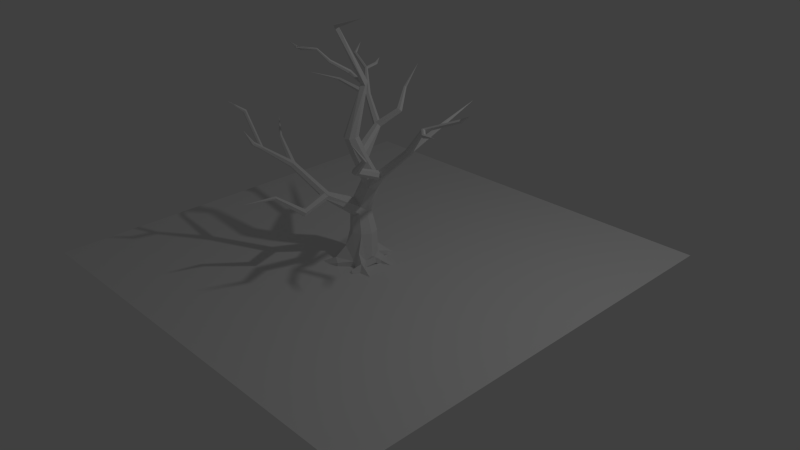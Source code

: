 # Source: tree.blend  (saved by Blender 2.76.0; exported with 4.5.12 LTS)
import bpy
from mathutils import Matrix  # noqa: F401  (used for matrix-valued properties, if any)

bpy.ops.wm.read_factory_settings(use_empty=True)
scene = bpy.context.scene
scene.name = 'Scene'

# ---- collections
col_collection_1 = bpy.data.collections.new('Collection 1'); scene.collection.children.link(col_collection_1)

# ---- world
world_world = bpy.data.worlds.new('World'); scene.world = world_world
world_world.color = (0.05088, 0.05088, 0.05088)
world_world.use_sun_shadow = False
world_world.sun_shadow_jitter_overblur = 0.0
world_world.cycles.sampling_method = 'MANUAL'
world_world.cycles.sample_map_resolution = 256

# ---- cameras
cam_camera = bpy.data.cameras.new('Camera')
cam_camera.clip_end = 100.0
cam_camera.lens = 35.0
cam_camera.sensor_width = 32.0
cam_camera.sensor_height = 18.0
cam_camera.ortho_scale = 7.314
cam_camera.dof.focus_distance = 0.0
cam_camera.dof.aperture_fstop = 128.0

# ---- lights
light_lamp = bpy.data.lights.new('Lamp', 'POINT')
light_lamp.transmission_factor = 0.0
light_lamp.cutoff_distance = 30.0
light_lamp.energy = 100.0
light_lamp.shadow_buffer_clip_start = 1.001
light_lamp.shadow_soft_size = 0.1
light_lamp.shadow_maximum_resolution = 0.006
light_lamp.use_absolute_resolution = True
light_lamp.cycles.use_multiple_importance_sampling = False

# ---- meshes
me_plane_001 = bpy.data.meshes.new('Plane.001')
me_plane_001.from_pydata([(-1.0, -1.0, 0.0), (1.0, -1.0, 0.0), (-1.0, 1.0, 0.0), (1.0, 1.0, 0.0)], [], [(0, 1, 3, 2)])
me_plane_001.use_remesh_preserve_volume = False
me_plane_001.use_remesh_preserve_attributes = False
me_plane_001.use_mirror_vertex_groups = False
me_plane_001.update()
me_trees = bpy.data.meshes.new('Trees')
me_trees.from_pydata([(0.6788, -1.08, 0.1522), (0.6363, -1.052, 0.4204), (0.6731, -1.175, 0.4198), (0.7082, -1.16, 0.1042), (0.7231, -1.227, 0.1421), (0.6094, -1.288, 0.4194), (0.6927, -1.304, 0.09105), (0.6437, -1.369, 0.2024), (0.4827, -1.324, 0.4195), (0.4214, -1.389, 0.2398), (0.5782, -1.397, 0.07545), (0.3671, -1.263, 0.4201), (0.3304, -1.139, 0.4207), (0.3117, -1.186, 0.08798), (0.3391, -1.273, 0.06952), (0.394, -1.027, 0.4211), (0.3878, -1.061, 0.2101), (0.5207, -0.9904, 0.4209), (0.4528, -1.006, 0.09966), (0.537, -1.016, 0.2244), (0.6156, -1.049, 0.1072), (0.6703, -1.074, 0.9815), (0.5374, -1.123, 0.6786), (0.5092, -1.026, 0.6704), (0.6491, -0.9887, 1.038), (0.616, -1.16, 1.015), (0.5033, -1.203, 0.7366), (0.5436, -1.18, 1.068), (0.3943, -1.218, 0.8444), (0.4666, -1.136, 1.085), (0.3137, -1.18, 0.7551), (0.4478, -1.049, 1.101), (0.2664, -1.088, 0.7057), (0.4981, -0.9678, 1.107), (0.3175, -1.001, 0.6896), (0.588, -0.9412, 1.098), (0.418, -0.9754, 0.675), (0.5945, -1.158, 1.474), (0.608, -1.235, 1.504), (0.6697, -1.097, 1.201), (0.656, -1.005, 1.144), (0.5704, -1.3, 1.465), (0.6252, -1.171, 1.124), (0.5012, -1.312, 1.435), (0.4379, -1.275, 1.442), (0.4218, -1.2, 1.449), (0.4397, -1.17, 1.45), (0.4701, -1.108, 1.358), (0.5454, -1.086, 1.355), (0.5682, -1.137, 1.463), (0.5615, -1.292, 1.678), (0.5455, -1.101, 2.274), (0.5259, -1.356, 1.671), (0.4976, -1.125, 2.293), (0.4595, -1.375, 1.668), (0.4011, -1.338, 1.671), (0.4692, -1.101, 2.279), (0.385, -1.267, 1.678), (0.464, -1.057, 2.313), (0.4206, -1.203, 1.685), (0.5272, -1.039, 2.307), (0.4871, -1.184, 1.688), (0.5454, -1.221, 1.685), (0.5451, -1.507, 3.009), (0.5313, -1.519, 3.047), (0.5635, -1.47, 3.028), (0.5496, -1.482, 3.066), (1.071, -1.573, 3.22), (0.5057, -1.222, 0.6513), (0.4043, -1.244, 0.6077), (0.3056, -1.197, 0.6694), (0.6987, -1.296, 0.002396), (0.7142, -1.152, 0.01553), (0.3904, -1.085, -0.0008806), (0.3774, -1.075, -0.0008806), (0.3863, -1.059, 0.0009903), (0.4588, -0.9987, 0.011), (0.6215, -1.041, 0.01852), (0.7272, -1.038, 0.0829), (0.7114, -0.9876, 0.05116), (0.7498, -1.097, 0.04458), (0.7149, -0.9831, -0.0008806), (0.8346, -0.9968, -0.0008806), (0.5747, -0.8569, 0.07449), (0.534, -0.8716, 0.04604), (0.6156, -0.8789, 0.05101), (0.619, -0.8746, 0.001577), (0.3331, -0.956, 0.099), (0.3114, -1.032, 0.08022), (0.3578, -0.9265, 0.08031), (0.3357, -0.9653, 0.03181), (0.3633, -0.926, 0.03556), (0.3143, -1.138, -0.0008806), (0.3132, -1.185, -0.0008806), (0.3161, -1.036, 0.02876), (0.2283, -0.9547, 0.03239), (0.2274, -0.991, 0.02271), (0.2368, -0.9421, 0.02025), (0.1438, -0.9093, 0.007442), (0.1917, -0.9361, -0.0008806), (0.1901, -0.9535, -0.0008806), (0.2002, -0.9283, -0.0008806), (0.2301, -0.9922, -0.0008806), (0.3541, -1.501, 0.09119), (0.4258, -1.538, 0.04787), (0.3069, -1.396, 0.05174), (0.5833, -1.39, -0.0008806), (0.4291, -1.534, -0.0008807), (0.7347, -1.408, 0.1046), (0.7407, -1.371, 0.03098), (0.6705, -1.433, 0.03852), (0.6746, -1.316, -0.0008806), (0.7055, -1.307, -0.0008806), (0.7429, -1.368, -0.0008806), (0.8476, -1.402, -0.0008806), (0.6672, -1.527, 0.01035), (0.6818, -1.526, 0.04403), (0.7549, -1.447, 0.0121), (0.7014, -1.532, 0.01025), (0.7561, -1.446, -0.0008807), (0.7067, -1.527, -0.0008807), (0.3172, -1.534, 0.9902), (0.2646, -1.52, 0.9687), (0.3496, -1.579, 0.9684), (0.3294, -1.61, 0.9252), (0.2767, -1.595, 0.9036), (0.2443, -1.55, 0.9254), (-0.05116, -1.743, 1.339), (-0.08414, -1.726, 1.315), (-0.03282, -1.781, 1.328), (-0.04748, -1.804, 1.293), (-0.08046, -1.787, 1.269), (-0.09878, -1.749, 1.28), (-0.3234, -1.996, 1.529), (-0.3432, -1.988, 1.516), (-0.3153, -2.019, 1.524), (-0.3269, -2.035, 1.507), (-0.3466, -2.027, 1.495), (-0.3548, -2.003, 1.5), (-0.5466, -2.039, 1.945), (-0.5694, -2.033, 1.938), (-0.5358, -2.062, 1.938), (-0.5478, -2.078, 1.923), (-0.5706, -2.072, 1.916), (-0.5814, -2.049, 1.924), (-0.6139, -2.24, 2.084), (0.3536, -1.934, 0.9027), (0.3144, -1.576, 0.9997), (0.2594, -1.579, 0.9868), (0.3078, -1.929, 0.894), (0.3872, -1.947, 0.8642), (0.352, -1.561, 0.9598), (0.375, -1.955, 0.817), (0.3346, -1.551, 0.907), (0.3291, -1.95, 0.8083), (0.2795, -1.554, 0.8941), (0.2955, -1.937, 0.8468), (0.2419, -1.568, 0.934), (0.2045, -2.23, 1.115), (0.1821, -2.223, 1.108), (0.2191, -2.242, 1.098), (0.2114, -2.246, 1.074), (0.189, -2.239, 1.067), (0.1744, -2.228, 1.084), (0.06921, -2.608, 1.078), (-0.4784, -1.596, 1.522), (-0.04344, -1.738, 1.33), (-0.05744, -1.724, 1.29), (-0.484, -1.59, 1.499), (-0.4861, -1.618, 1.531), (-0.0518, -1.779, 1.343), (-0.4993, -1.633, 1.517), (-0.07417, -1.806, 1.317), (-0.5048, -1.626, 1.494), (-0.08816, -1.792, 1.278), (-0.4972, -1.605, 1.485), (-0.07979, -1.751, 1.264), (-0.8768, -1.349, 1.625), (-0.5729, -2.041, 1.943), (-0.5494, -2.043, 1.949), (-0.5351, -2.058, 1.936), (-0.5443, -2.071, 1.918), (-0.5678, -2.068, 1.912), (-0.5821, -2.053, 1.925), (-0.2674, -2.15, 1.641), (-0.3299, -1.996, 1.53), (-0.352, -2.006, 1.528), (-0.2902, -2.159, 1.638), (-0.2483, -2.161, 1.628), (-0.3129, -2.001, 1.513), (-0.2521, -2.179, 1.612), (-0.318, -2.016, 1.495), (-0.2749, -2.187, 1.609), (-0.3401, -2.027, 1.493), (-0.294, -2.177, 1.622), (-0.3571, -2.021, 1.51), (-0.2779, -2.282, 1.818), (0.3472, -0.7643, 1.631), (0.3359, -0.8028, 1.66), (0.3881, -0.7356, 1.638), (0.4177, -0.7455, 1.674), (0.4065, -0.7841, 1.703), (0.5273, -1.133, 1.525), (0.3655, -0.8127, 1.696), (0.4558, -1.155, 1.527), (0.0155, -0.6143, 1.917), (0.01356, -0.6476, 1.933), (0.04161, -0.5899, 1.928), (0.06576, -0.5988, 1.955), (0.06379, -0.6321, 1.971), (0.0377, -0.6565, 1.96), (-0.1553, -0.477, 2.193), (-0.1575, -0.4948, 2.204), (-0.1421, -0.4626, 2.201), (-0.1311, -0.4658, 2.22), (-0.1332, -0.4836, 2.23), (-0.1465, -0.4981, 2.222), (-0.5193, -0.3382, 2.289), (-0.5258, -0.3538, 2.301), (-0.5032, -0.3244, 2.295), (-0.4936, -0.3262, 2.314), (-0.5001, -0.3418, 2.326), (-0.5162, -0.3556, 2.32), (-0.585, -0.1795, 2.416), (0.5339, -0.5555, 1.835), (0.3511, -0.7364, 1.653), (0.338, -0.7611, 1.692), (0.5194, -0.5797, 1.863), (0.5776, -0.5535, 1.827), (0.3899, -0.7495, 1.628), (0.6069, -0.5757, 1.847), (0.4156, -0.7873, 1.642), (0.5924, -0.5998, 1.875), (0.4025, -0.812, 1.681), (0.5486, -0.6018, 1.883), (0.3637, -0.7989, 1.706), (0.4109, -0.3362, 2.053), (0.4043, -0.3518, 2.064), (0.4318, -0.3319, 2.052), (0.4462, -0.3433, 2.064), (0.4396, -0.3589, 2.075), (0.4187, -0.3632, 2.076), (0.4858, -0.1807, 2.346), (-0.3272, -0.7746, 2.079), (0.02357, -0.6188, 1.911), (0.04074, -0.6506, 1.919), (-0.3158, -0.7915, 2.083), (-0.3304, -0.7605, 2.094), (0.02246, -0.5914, 1.936), (-0.3221, -0.7633, 2.113), (0.03855, -0.5958, 1.969), (-0.3108, -0.7801, 2.117), (0.05574, -0.6276, 1.977), (-0.3076, -0.7942, 2.102), (0.05685, -0.655, 1.952), (-0.6315, -1.022, 2.183), (-0.5285, -0.3482, 2.307), (-0.5221, -0.3353, 2.292), (-0.5033, -0.3271, 2.293), (-0.4908, -0.3319, 2.309), (-0.4973, -0.3447, 2.323), (-0.5161, -0.3529, 2.322), (-0.1654, -0.3116, 2.222), (-0.1589, -0.4788, 2.197), (-0.1641, -0.4818, 2.217), (-0.1705, -0.3166, 2.241), (-0.1458, -0.3045, 2.217), (-0.1391, -0.4773, 2.192), (-0.1313, -0.3025, 2.232), (-0.1244, -0.4788, 2.207), (-0.1364, -0.3075, 2.251), (-0.1297, -0.4818, 2.226), (-0.156, -0.3146, 2.256), (-0.1495, -0.4834, 2.231), (-0.253, -0.1545, 2.269), (1.068, -1.31, 1.322), (1.043, -1.276, 1.363), (1.057, -1.369, 1.319), (1.022, -1.393, 1.356), (0.9973, -1.359, 1.396), (1.007, -1.3, 1.4), (1.451, -1.227, 1.706), (1.423, -1.201, 1.729), (1.449, -1.271, 1.71), (1.42, -1.289, 1.737), (1.392, -1.264, 1.76), (1.394, -1.22, 1.756), (1.691, -1.262, 2.045), (1.677, -1.248, 2.06), (1.691, -1.287, 2.05), (1.678, -1.297, 2.07), (1.665, -1.283, 2.084), (1.664, -1.259, 2.079), (2.103, -1.099, 2.215), (2.095, -1.084, 2.232), (2.101, -1.125, 2.217), (2.09, -1.136, 2.237), (2.082, -1.121, 2.255), (2.084, -1.095, 2.252), (2.284, -1.205, 2.357), (1.076, -1.682, 1.497), (1.086, -1.341, 1.344), (1.074, -1.319, 1.394), (1.066, -1.656, 1.535), (1.042, -1.717, 1.479), (1.045, -1.357, 1.309), (0.9981, -1.728, 1.498), (0.9908, -1.35, 1.324), (0.988, -1.702, 1.536), (0.9784, -1.328, 1.375), (1.022, -1.667, 1.555), (1.02, -1.312, 1.41), (1.35, -1.811, 1.749), (1.341, -1.795, 1.766), (1.336, -1.831, 1.744), (1.314, -1.836, 1.756), (1.305, -1.821, 1.772), (1.319, -1.8, 1.777), (1.4, -2.067, 2.056), (1.589, -0.8503, 1.983), (1.441, -1.228, 1.697), (1.399, -1.218, 1.707), (1.565, -0.8467, 1.987), (1.603, -0.8628, 1.999), (1.463, -1.255, 1.723), (1.592, -0.8715, 2.019), (1.444, -1.273, 1.759), (1.569, -0.8679, 2.023), (1.402, -1.262, 1.769), (1.555, -0.8554, 2.007), (1.38, -1.235, 1.743), (1.626, -0.4211, 2.194), (2.101, -1.088, 2.238), (2.108, -1.1, 2.219), (2.099, -1.122, 2.215), (2.084, -1.132, 2.231), (2.077, -1.12, 2.251), (2.086, -1.097, 2.255), (1.837, -1.396, 2.061), (1.692, -1.259, 2.051), (1.692, -1.256, 2.075), (1.836, -1.392, 2.085), (1.827, -1.417, 2.051), (1.677, -1.275, 2.04), (1.816, -1.434, 2.065), (1.663, -1.289, 2.054), (1.814, -1.43, 2.089), (1.663, -1.287, 2.079), (1.824, -1.409, 2.099), (1.678, -1.27, 2.089), (2.039, -1.464, 2.116), (-0.1316, -1.56, 2.685), (-0.2386, -1.563, 2.741), (-0.1367, -1.554, 2.677), (-0.09519, -1.497, 2.648), (-0.1302, -1.558, 2.689), (-0.1272, -1.556, 2.695), (-0.08816, -1.497, 2.664), (0.4719, -1.089, 2.307), (0.4779, -1.105, 2.331), (-0.1374, -1.542, 2.679), (-0.09563, -1.493, 2.649), (0.295, -1.133, 2.368), (0.2872, -1.105, 2.374), (0.1362, -1.298, 2.506), (0.3124, -1.148, 2.384), (0.1532, -1.307, 2.516), (0.1277, -1.28, 2.513), (0.1362, -1.27, 2.531), (0.2969, -1.093, 2.397), (0.1531, -1.279, 2.541), (0.3143, -1.109, 2.414), (0.1617, -1.297, 2.533), (0.322, -1.136, 2.407), (0.01658, -1.379, 2.649), (0.02532, -1.384, 2.655), (0.01104, -1.369, 2.655), (0.01422, -1.365, 2.666), (0.02296, -1.37, 2.672), (0.0285, -1.38, 2.667), (-0.1344, -1.552, 2.676), (-0.1278, -1.56, 2.683), (-0.1308, -1.544, 2.698), (-0.1302, -1.545, 2.699), (-0.1369, -1.538, 2.692), (-0.1257, -1.556, 2.694), (-0.09559, -1.493, 2.649), (-0.139, -1.541, 2.68), (-0.08814, -1.497, 2.664), (0.6921, -1.537, -0.0008807), (0.1951, -1.576, -0.0008807), (0.1887, -1.571, 0.003666), (0.1771, -1.573, -0.0008807), (0.2936, -1.581, -0.0008807), (0.5371, -0.8676, -0.0008806), (0.5556, -0.7897, -0.0008806), (0.8753, -1.009, -0.0008806), (0.8817, -1.015, 0.00481), (0.886, -1.004, -0.0008806), (0.6616, -1.533, -0.0008807), (0.6602, -1.544, -0.0008807), (0.617, -0.8665, -0.0008806), (0.5962, -0.789, -0.0008806), (0.5767, -0.7645, -0.0008806), (0.672, -1.523, -0.0008807), (0.8106, -1.446, -0.0008807), (0.9132, -1.432, -0.0008807), (0.6725, -1.429, -0.0008807), (0.189, -1.564, -0.0008807), (0.2234, -1.494, -0.0008807), (0.3104, -1.391, -0.0008806), (0.2394, -0.9419, -0.0008806), (0.2573, -0.9396, -0.0008806), (0.2479, -1.001, -0.0008806), (0.2502, -0.9598, -0.0008806), (0.5785, -0.871, -0.0008806), (0.5236, -0.8903, -0.0008806), (0.8908, -1.021, -0.0008806), (0.8772, -1.045, -0.0008806), (0.6689, -1.011, -0.0008806), (0.7529, -1.094, -0.0008806), (0.7298, -1.129, -0.0008806), (0.3438, -1.266, -0.0008806)], [], [(0, 1, 2), (0, 2, 3), (2, 4, 3), (4, 2, 5), (4, 5, 6), (5, 7, 6), (8, 9, 10), (8, 10, 5), (7, 5, 10), (9, 8, 11), (12, 13, 14), (12, 14, 11), (9, 11, 14), (12, 15, 16), (12, 16, 13), (16, 15, 17), (16, 17, 18), (17, 19, 18), (19, 17, 1), (19, 1, 20), (1, 0, 20), (21, 22, 23), (21, 23, 24), (22, 21, 25), (22, 25, 26), (26, 25, 27), (26, 27, 28), (29, 30, 28), (29, 28, 27), (30, 29, 31), (30, 31, 32), (33, 34, 32), (33, 32, 31), (35, 36, 34), (35, 34, 33), (36, 35, 24), (36, 24, 23), (37, 38, 39), (37, 39, 40), (39, 38, 41), (39, 41, 42), (42, 41, 43), (42, 43, 27), (43, 44, 29), (43, 29, 27), (29, 44, 45), (29, 45, 31), (45, 46, 47), (45, 47, 31), (31, 47, 33), (33, 47, 48), (33, 48, 35), (35, 48, 49), (35, 49, 40), (49, 37, 40), (50, 51, 52), (52, 51, 53), (54, 53, 55), (53, 56, 57), (53, 57, 55), (57, 58, 59), (60, 61, 59), (60, 59, 58), (61, 60, 62), (63, 64, 53), (65, 60, 58), (65, 58, 66), (65, 67, 63), (63, 67, 64), (64, 67, 66), (66, 67, 65), (1, 23, 22), (1, 22, 2), (22, 68, 5), (22, 5, 2), (68, 69, 8), (68, 8, 5), (69, 70, 11), (69, 11, 8), (11, 70, 32), (11, 32, 12), (32, 34, 15), (32, 15, 12), (15, 34, 36), (15, 36, 17), (17, 36, 23), (17, 23, 1), (3, 4, 6), (3, 6, 71), (3, 71, 72), (73, 74, 75), (75, 76, 77), (75, 77, 71), (72, 71, 77), (20, 0, 78), (20, 78, 79), (0, 3, 80), (0, 80, 78), (81, 79, 82), (18, 19, 83), (18, 83, 84), (19, 20, 85), (19, 85, 83), (20, 77, 86), (20, 86, 85), (13, 16, 87), (13, 87, 88), (16, 18, 89), (16, 89, 87), (76, 75, 90), (76, 90, 91), (18, 76, 91), (18, 91, 89), (92, 93, 13), (13, 88, 94), (13, 94, 92), (88, 87, 95), (88, 95, 96), (87, 89, 97), (87, 97, 95), (96, 95, 98), (95, 97, 98), (99, 100, 98), (101, 99, 98), (102, 96, 98), (102, 98, 100), (10, 9, 103), (10, 103, 104), (9, 14, 105), (9, 105, 103), (106, 10, 104), (106, 104, 107), (6, 7, 108), (6, 108, 109), (7, 10, 110), (7, 110, 108), (111, 71, 112), (113, 109, 114), (108, 110, 115), (108, 115, 116), (117, 108, 116), (117, 116, 118), (119, 117, 118), (119, 118, 120), (121, 28, 30), (121, 30, 122), (123, 26, 28), (123, 28, 121), (124, 68, 26), (124, 26, 123), (125, 69, 68), (125, 68, 124), (126, 70, 69), (126, 69, 125), (122, 30, 70), (122, 70, 126), (127, 121, 122), (127, 122, 128), (129, 123, 121), (129, 121, 127), (130, 124, 123), (130, 123, 129), (131, 125, 124), (131, 124, 130), (132, 126, 125), (132, 125, 131), (128, 122, 126), (128, 126, 132), (133, 127, 128), (133, 128, 134), (135, 129, 127), (135, 127, 133), (136, 130, 129), (136, 129, 135), (137, 131, 130), (137, 130, 136), (138, 132, 131), (138, 131, 137), (134, 128, 132), (134, 132, 138), (139, 133, 134), (139, 134, 140), (141, 135, 133), (141, 133, 139), (142, 136, 135), (142, 135, 141), (143, 137, 136), (143, 136, 142), (144, 138, 137), (144, 137, 143), (140, 134, 138), (140, 138, 144), (140, 145, 139), (139, 145, 141), (141, 145, 142), (142, 145, 143), (143, 145, 144), (144, 145, 140), (146, 147, 148), (146, 148, 149), (150, 151, 147), (150, 147, 146), (152, 153, 151), (152, 151, 150), (154, 155, 153), (154, 153, 152), (156, 157, 155), (156, 155, 154), (149, 148, 157), (149, 157, 156), (158, 146, 149), (158, 149, 159), (160, 150, 146), (160, 146, 158), (161, 152, 150), (161, 150, 160), (162, 154, 152), (162, 152, 161), (163, 156, 154), (163, 154, 162), (159, 149, 156), (159, 156, 163), (159, 164, 158), (158, 164, 160), (160, 164, 161), (161, 164, 162), (162, 164, 163), (163, 164, 159), (155, 157, 148), (155, 148, 153), (151, 153, 148), (151, 148, 147), (165, 166, 167), (165, 167, 168), (169, 170, 166), (169, 166, 165), (171, 172, 170), (171, 170, 169), (173, 174, 172), (173, 172, 171), (175, 176, 174), (175, 174, 173), (168, 167, 176), (168, 176, 175), (168, 177, 165), (165, 177, 169), (169, 177, 171), (171, 177, 173), (173, 177, 175), (175, 177, 168), (174, 176, 167), (174, 167, 172), (170, 172, 167), (170, 167, 166), (178, 145, 179), (179, 145, 180), (180, 145, 181), (181, 145, 182), (182, 145, 183), (183, 145, 178), (182, 183, 178), (182, 178, 181), (180, 181, 178), (180, 178, 179), (184, 185, 186), (184, 186, 187), (188, 189, 185), (188, 185, 184), (190, 191, 189), (190, 189, 188), (192, 193, 191), (192, 191, 190), (194, 195, 193), (194, 193, 192), (187, 186, 195), (187, 195, 194), (187, 196, 184), (184, 196, 188), (188, 196, 190), (190, 196, 192), (192, 196, 194), (194, 196, 187), (193, 195, 186), (193, 186, 191), (189, 191, 186), (189, 186, 185), (197, 47, 46), (197, 46, 198), (199, 48, 47), (199, 47, 197), (200, 49, 48), (200, 48, 199), (201, 202, 49), (201, 49, 200), (203, 204, 202), (203, 202, 201), (198, 46, 204), (198, 204, 203), (205, 197, 198), (205, 198, 206), (207, 199, 197), (207, 197, 205), (208, 200, 199), (208, 199, 207), (209, 201, 200), (209, 200, 208), (210, 203, 201), (210, 201, 209), (206, 198, 203), (206, 203, 210), (211, 205, 206), (211, 206, 212), (213, 207, 205), (213, 205, 211), (214, 208, 207), (214, 207, 213), (215, 209, 208), (215, 208, 214), (216, 210, 209), (216, 209, 215), (212, 206, 210), (212, 210, 216), (217, 211, 212), (217, 212, 218), (219, 213, 211), (219, 211, 217), (220, 214, 213), (220, 213, 219), (221, 215, 214), (221, 214, 220), (222, 216, 215), (222, 215, 221), (218, 212, 216), (218, 216, 222), (218, 223, 217), (217, 223, 219), (219, 223, 220), (220, 223, 221), (221, 223, 222), (222, 223, 218), (224, 225, 226), (224, 226, 227), (228, 229, 225), (228, 225, 224), (230, 231, 229), (230, 229, 228), (232, 233, 231), (232, 231, 230), (234, 235, 233), (234, 233, 232), (227, 226, 235), (227, 235, 234), (236, 224, 227), (236, 227, 237), (238, 228, 224), (238, 224, 236), (239, 230, 228), (239, 228, 238), (240, 232, 230), (240, 230, 239), (241, 234, 232), (241, 232, 240), (237, 227, 234), (237, 234, 241), (237, 242, 236), (236, 242, 238), (238, 242, 239), (239, 242, 240), (240, 242, 241), (241, 242, 237), (233, 235, 226), (233, 226, 231), (229, 231, 226), (229, 226, 225), (243, 244, 245), (243, 245, 246), (247, 248, 244), (247, 244, 243), (249, 250, 248), (249, 248, 247), (251, 252, 250), (251, 250, 249), (253, 254, 252), (253, 252, 251), (246, 245, 254), (246, 254, 253), (246, 255, 243), (243, 255, 247), (247, 255, 249), (249, 255, 251), (251, 255, 253), (253, 255, 246), (252, 254, 245), (252, 245, 250), (248, 250, 245), (248, 245, 244), (256, 223, 257), (257, 223, 258), (258, 223, 259), (259, 223, 260), (260, 223, 261), (261, 223, 256), (260, 261, 256), (260, 256, 259), (258, 259, 256), (258, 256, 257), (262, 263, 264), (262, 264, 265), (266, 267, 263), (266, 263, 262), (268, 269, 267), (268, 267, 266), (270, 271, 269), (270, 269, 268), (272, 273, 271), (272, 271, 270), (265, 264, 273), (265, 273, 272), (265, 274, 262), (262, 274, 266), (266, 274, 268), (268, 274, 270), (270, 274, 272), (272, 274, 265), (271, 273, 264), (271, 264, 269), (267, 269, 264), (267, 264, 263), (275, 21, 24), (275, 24, 276), (277, 25, 21), (277, 21, 275), (278, 42, 25), (278, 25, 277), (279, 39, 42), (279, 42, 278), (280, 40, 39), (280, 39, 279), (276, 24, 40), (276, 40, 280), (281, 275, 276), (281, 276, 282), (283, 277, 275), (283, 275, 281), (284, 278, 277), (284, 277, 283), (285, 279, 278), (285, 278, 284), (286, 280, 279), (286, 279, 285), (282, 276, 280), (282, 280, 286), (287, 281, 282), (287, 282, 288), (289, 283, 281), (289, 281, 287), (290, 284, 283), (290, 283, 289), (291, 285, 284), (291, 284, 290), (292, 286, 285), (292, 285, 291), (288, 282, 286), (288, 286, 292), (293, 287, 288), (293, 288, 294), (295, 289, 287), (295, 287, 293), (296, 290, 289), (296, 289, 295), (297, 291, 290), (297, 290, 296), (298, 292, 291), (298, 291, 297), (294, 288, 292), (294, 292, 298), (294, 299, 293), (293, 299, 295), (295, 299, 296), (296, 299, 297), (297, 299, 298), (298, 299, 294), (300, 301, 302), (300, 302, 303), (304, 305, 301), (304, 301, 300), (306, 307, 305), (306, 305, 304), (308, 309, 307), (308, 307, 306), (310, 311, 309), (310, 309, 308), (303, 302, 311), (303, 311, 310), (312, 300, 303), (312, 303, 313), (314, 304, 300), (314, 300, 312), (315, 306, 304), (315, 304, 314), (316, 308, 306), (316, 306, 315), (317, 310, 308), (317, 308, 316), (313, 303, 310), (313, 310, 317), (313, 318, 312), (312, 318, 314), (314, 318, 315), (315, 318, 316), (316, 318, 317), (317, 318, 313), (309, 311, 302), (309, 302, 307), (305, 307, 302), (305, 302, 301), (319, 320, 321), (319, 321, 322), (323, 324, 320), (323, 320, 319), (325, 326, 324), (325, 324, 323), (327, 328, 326), (327, 326, 325), (329, 330, 328), (329, 328, 327), (322, 321, 330), (322, 330, 329), (322, 331, 319), (319, 331, 323), (323, 331, 325), (325, 331, 327), (327, 331, 329), (329, 331, 322), (328, 330, 321), (328, 321, 326), (324, 326, 321), (324, 321, 320), (332, 299, 333), (333, 299, 334), (334, 299, 335), (335, 299, 336), (336, 299, 337), (337, 299, 332), (336, 337, 332), (336, 332, 335), (334, 335, 332), (334, 332, 333), (338, 339, 340), (338, 340, 341), (342, 343, 339), (342, 339, 338), (344, 345, 343), (344, 343, 342), (346, 347, 345), (346, 345, 344), (348, 349, 347), (348, 347, 346), (341, 340, 349), (341, 349, 348), (341, 350, 338), (338, 350, 342), (342, 350, 344), (344, 350, 346), (346, 350, 348), (348, 350, 341), (347, 349, 340), (347, 340, 345), (343, 345, 340), (343, 340, 339), (351, 352, 353), (353, 354, 355), (353, 355, 351), (356, 352, 357), (22, 26, 68), (30, 32, 70), (24, 35, 40), (42, 27, 25), (62, 50, 38), (62, 38, 37), (50, 52, 41), (50, 41, 38), (41, 52, 54), (41, 54, 43), (43, 54, 55), (43, 55, 44), (44, 55, 57), (44, 57, 45), (45, 57, 59), (45, 59, 46), (59, 204, 46), (204, 59, 61), (204, 61, 202), (61, 62, 37), (61, 37, 202), (49, 202, 37), (58, 358, 359), (58, 359, 66), (360, 352, 361), (352, 351, 355), (53, 362, 363), (53, 363, 56), (364, 362, 365), (364, 365, 366), (367, 363, 362), (367, 362, 364), (368, 369, 363), (368, 363, 367), (370, 371, 369), (370, 369, 368), (372, 373, 371), (372, 371, 370), (366, 365, 373), (366, 373, 372), (374, 364, 366), (374, 366, 375), (376, 367, 364), (376, 364, 374), (377, 368, 367), (377, 367, 376), (378, 370, 368), (378, 368, 377), (379, 372, 370), (379, 370, 378), (375, 366, 372), (375, 372, 379), (380, 374, 375), (380, 375, 381), (382, 383, 378), (382, 378, 384), (377, 384, 378), (381, 375, 379), (381, 379, 385), (380, 352, 386), (352, 384, 387), (352, 383, 382), (379, 378, 383), (379, 383, 388), (385, 379, 388), (385, 352, 355), (363, 369, 358), (363, 358, 56), (359, 371, 373), (359, 373, 53), (358, 369, 371), (358, 371, 359), (354, 380, 355), (380, 381, 355), (352, 387, 386), (377, 376, 387), (377, 387, 384), (382, 384, 352), (388, 383, 352), (50, 62, 60), (50, 60, 51), (53, 54, 52), (56, 358, 58), (56, 58, 57), (51, 60, 65), (51, 65, 63), (53, 51, 63), (353, 352, 354), (359, 53, 64), (359, 64, 66), (53, 365, 362), (53, 373, 365), (386, 387, 376), (386, 376, 374), (386, 374, 380), (388, 352, 385), (355, 381, 385), (354, 352, 380), (120, 118, 389), (390, 391, 392), (107, 104, 393), (394, 84, 395), (396, 397, 398), (116, 115, 399), (116, 399, 400), (118, 116, 400), (118, 400, 389), (85, 86, 401), (85, 401, 402), (83, 85, 402), (83, 402, 403), (84, 83, 403), (84, 403, 395), (115, 404, 399), (117, 119, 405), (108, 117, 405), (108, 405, 406), (109, 108, 406), (109, 406, 114), (110, 407, 404), (110, 404, 115), (112, 71, 6), (6, 109, 113), (6, 113, 112), (391, 408, 392), (391, 103, 105), (105, 409, 408), (105, 408, 391), (393, 104, 103), (103, 391, 390), (103, 390, 393), (10, 106, 407), (10, 407, 110), (105, 410, 409), (97, 411, 101), (97, 101, 98), (97, 89, 91), (91, 412, 411), (91, 411, 97), (413, 94, 88), (88, 96, 102), (88, 102, 413), (90, 94, 413), (90, 413, 414), (91, 90, 414), (91, 414, 412), (86, 415, 401), (86, 77, 76), (76, 416, 415), (76, 415, 86), (416, 76, 18), (18, 84, 394), (18, 394, 416), (397, 417, 398), (397, 78, 80), (80, 418, 417), (80, 417, 397), (82, 79, 78), (78, 397, 396), (78, 396, 82), (419, 77, 20), (20, 79, 81), (20, 81, 419), (80, 420, 418), (80, 3, 72), (72, 421, 420), (72, 420, 80), (72, 77, 419), (72, 419, 421), (90, 75, 74), (74, 92, 94), (74, 94, 90), (71, 111, 73), (71, 73, 75), (14, 13, 93), (14, 93, 422), (14, 422, 410), (14, 410, 105)])
me_trees.use_remesh_preserve_volume = False
me_trees.use_remesh_preserve_attributes = False
me_trees.use_mirror_vertex_groups = False
me_trees.update()

# ---- objects
ob_plane = bpy.data.objects.new('Plane', me_plane_001)
ob_trees = bpy.data.objects.new('Trees', me_trees)
ob_lamp = bpy.data.objects.new('Lamp', light_lamp)
ob_camera = bpy.data.objects.new('Camera', cam_camera)

# ---- transforms, parenting, visibility, modifiers, constraints
ob_plane.location = (0.0, 0.0, 0.0)
ob_plane.scale = (2.852, 2.852, 2.852)
ob_plane.lineart.crease_threshold = 0.0
ob_trees.location = (-0.5, 1.0, 0.0)
ob_trees.lineart.crease_threshold = 0.0
ob_lamp.location = (4.076, 1.005, 5.904)
ob_lamp.rotation_euler = (0.6503, 0.05522, 1.866)
ob_lamp.lock_rotations_4d = False
ob_lamp.empty_display_type = 'ARROWS'
ob_lamp.color = (0.0, 0.0, 0.0, 0.0)
ob_lamp.lineart.crease_threshold = 0.0
ob_camera.location = (7.481, -6.508, 5.344)
ob_camera.rotation_euler = (1.109, 0.01082, 0.8149)
ob_camera.lock_rotations_4d = False
ob_camera.empty_display_type = 'ARROWS'
ob_camera.color = (0.0, 0.0, 0.0, 0.0)
ob_camera.display_type = 'WIRE'
ob_camera.lineart.crease_threshold = 0.0

# ---- collection membership
col_collection_1.objects.link(ob_plane)
col_collection_1.objects.link(ob_trees)
col_collection_1.objects.link(ob_lamp)
col_collection_1.objects.link(ob_camera)

# ---- scene / render settings (as saved in the file)
scene.camera = ob_camera
scene.frame_start = 1; scene.frame_end = 250; scene.frame_set(1)
scene.render.engine = 'BLENDER_EEVEE_NEXT'
scene.render.resolution_percentage = 50
scene.render.dither_intensity = 0.0
scene.cycles.use_denoising = False
scene.cycles.samples = 10
scene.cycles.sampling_pattern = 'TABULATED_SOBOL'
scene.cycles.light_sampling_threshold = 0.0
scene.cycles.use_adaptive_sampling = False
scene.cycles.use_light_tree = False
scene.cycles.blur_glossy = 0.0
scene.cycles.pixel_filter_type = 'GAUSSIAN'
scene.cycles.sample_clamp_indirect = 0.0
scene.view_settings.view_transform = 'Standard'
bpy.context.view_layer.update()
